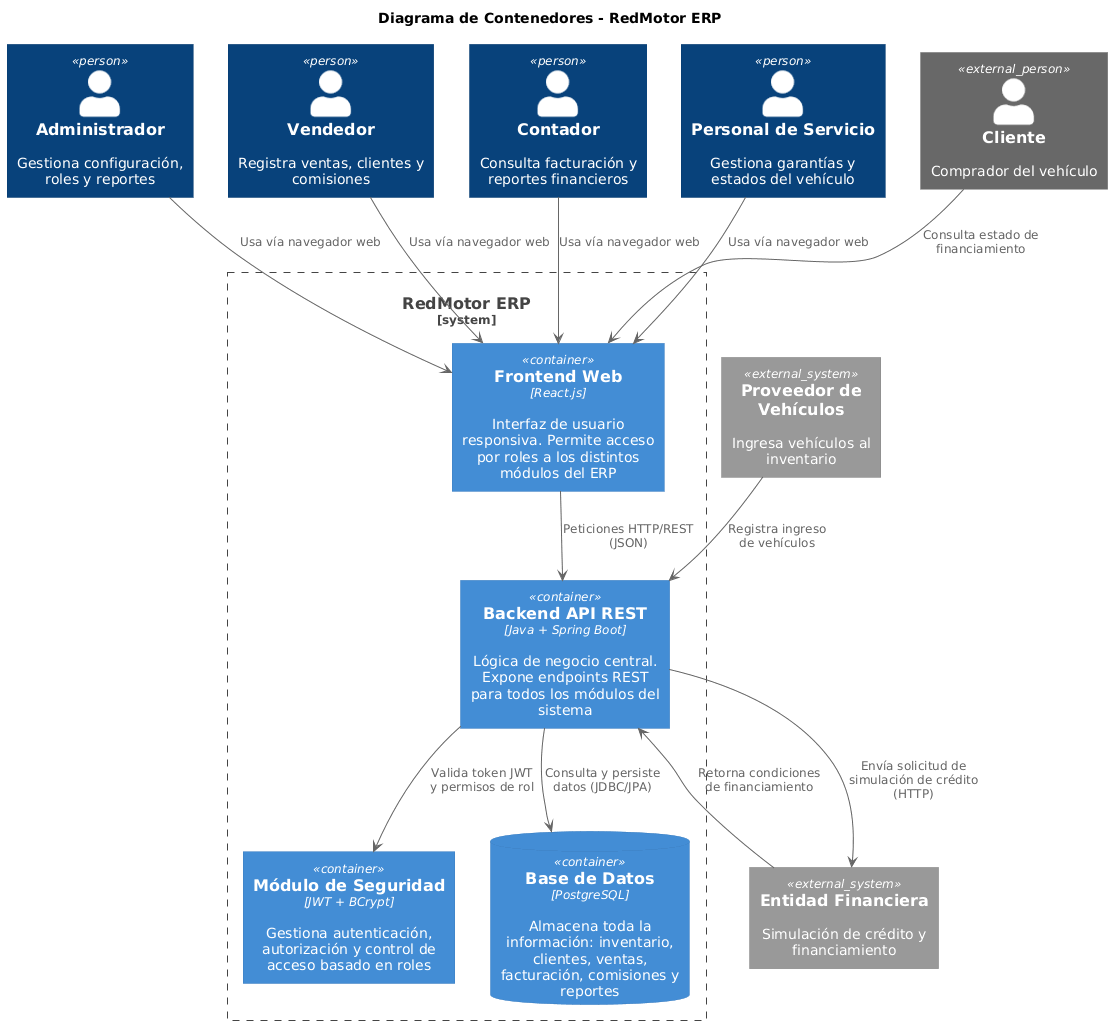

The diagram above was rendered by PlantUML. Its source (embedded in the PNG):
@startuml
!include https://raw.githubusercontent.com/plantuml-stdlib/C4-PlantUML/master/C4_Container.puml

title Diagrama de Contenedores - RedMotor ERP

Person(admin, "Administrador", "Gestiona configuración, roles y reportes")
Person(vendedor, "Vendedor", "Registra ventas, clientes y comisiones")
Person(contador, "Contador", "Consulta facturación y reportes financieros")
Person(servicio, "Personal de Servicio", "Gestiona garantías y estados del vehículo")

Person_Ext(cliente, "Cliente", "Comprador del vehículo")
System_Ext(banco, "Entidad Financiera", "Simulación de crédito y financiamiento")
System_Ext(proveedor, "Proveedor de Vehículos", "Ingresa vehículos al inventario")

System_Boundary(erp, "RedMotor ERP") {

    Container(frontend, "Frontend Web", "React.js", "Interfaz de usuario responsiva. Permite acceso por roles a los distintos módulos del ERP")

    Container(backend, "Backend API REST", "Java + Spring Boot", "Lógica de negocio central. Expone endpoints REST para todos los módulos del sistema")

    Container(auth, "Módulo de Seguridad", "JWT + BCrypt", "Gestiona autenticación, autorización y control de acceso basado en roles")

    ContainerDb(db, "Base de Datos", "PostgreSQL", "Almacena toda la información: inventario, clientes, ventas, facturación, comisiones y reportes")
}

' Usuarios -> Frontend
admin --> frontend : Usa vía navegador web
vendedor --> frontend : Usa vía navegador web
contador --> frontend : Usa vía navegador web
servicio --> frontend : Usa vía navegador web
cliente --> frontend : Consulta estado de\nfinanciamiento

' Frontend -> Backend
frontend --> backend : Peticiones HTTP/REST\n(JSON)

' Backend -> Auth
backend --> auth : Valida token JWT\ny permisos de rol

' Backend -> DB
backend --> db : Consulta y persiste\ndatos (JDBC/JPA)

' Backend -> Externos
backend --> banco : Envía solicitud de\nsimulación de crédito (HTTP)
banco --> backend : Retorna condiciones\nde financiamiento
proveedor --> backend : Registra ingreso\nde vehículos
@enduml